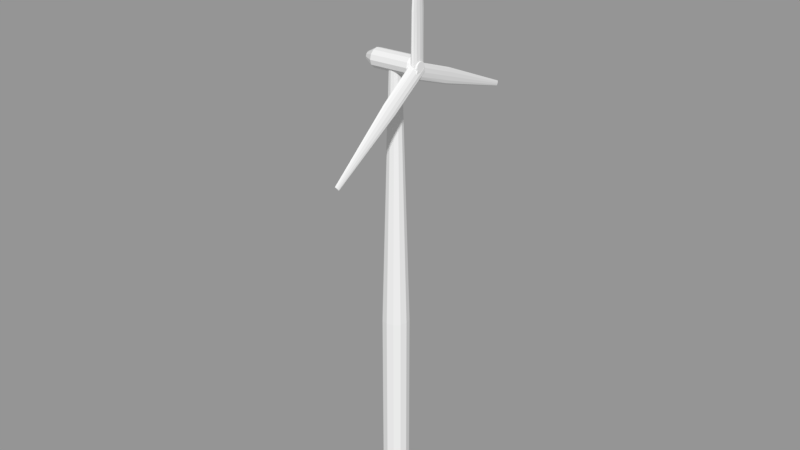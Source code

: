 # Source: WindTurbine.blend  (saved by Blender 2.79.0; exported with 4.5.12 LTS)
import bpy
from mathutils import Matrix  # noqa: F401  (used for matrix-valued properties, if any)

bpy.ops.wm.read_factory_settings(use_empty=True)
scene = bpy.context.scene
scene.name = 'Scene'

# ---- collections
col_collection_1 = bpy.data.collections.new('Collection 1'); scene.collection.children.link(col_collection_1)

# ---- meshes
me_cylinder_004 = bpy.data.meshes.new('Cylinder.004')
me_cylinder_004.from_pydata([(-7.741e-09, 0.327, -0.985), (0.0, 1.0, 1.0), (0.1144, 0.2832, -0.985), (0.5, 0.866, 1.0), (0.1982, 0.1635, -0.985), (0.866, 0.5, 1.0), (0.2289, -1.08e-07, -0.985), (1.0, -4.371e-08, 1.0), (0.1982, -0.1635, -0.985), (0.866, -0.5, 1.0), (0.1144, -0.2832, -0.985), (0.5, -0.866, 1.0), (2.682e-08, -0.327, -0.985), (1.51e-07, -1.0, 1.0), (-0.1144, -0.2832, -0.985), (-0.5, -0.866, 1.0), (-0.1982, -0.1635, -0.985), (-0.866, -0.5, 1.0), (-0.2289, -2.458e-07, -0.985), (-1.0, -4.649e-07, 1.0), (-0.1982, 0.1635, -0.985), (-0.866, 0.5, 1.0), (-0.1144, 0.2832, -0.985), (-0.5, 0.866, 1.0), (-3.224e-09, 0.9767, 0.2692), (0.3418, 0.8458, 0.2692), (0.592, 0.4883, 0.2692), (0.6836, -4.605e-08, 0.2692), (0.592, -0.4883, 0.2692), (0.3418, -0.8458, 0.2692), (9.999e-08, -0.9767, 0.2692), (-0.3418, -0.8458, 0.2692), (-0.592, -0.4883, 0.2692), (-0.6836, -4.574e-07, 0.2692), (-0.592, 0.4883, 0.2692), (-0.3418, 0.8458, 0.2692)], [], [(24, 1, 3, 25), (25, 3, 5, 26), (26, 5, 7, 27), (27, 7, 9, 28), (28, 9, 11, 29), (29, 11, 13, 30), (30, 13, 15, 31), (31, 15, 17, 32), (32, 17, 19, 33), (33, 19, 21, 34), (3, 1, 23, 21, 19, 17, 15, 13, 11, 9, 7, 5), (34, 21, 23, 35), (35, 23, 1, 24), (0, 2, 4, 6, 8, 10, 12, 14, 16, 18, 20, 22), (22, 35, 24, 0), (20, 34, 35, 22), (18, 33, 34, 20), (16, 32, 33, 18), (14, 31, 32, 16), (12, 30, 31, 14), (10, 29, 30, 12), (8, 28, 29, 10), (6, 27, 28, 8), (4, 26, 27, 6), (2, 25, 26, 4), (0, 24, 25, 2)])
me_cylinder_004.use_remesh_preserve_volume = False
me_cylinder_004.use_remesh_preserve_attributes = False
me_cylinder_004.use_mirror_vertex_groups = False
me_cylinder_004.update()
me_cylinder_003 = bpy.data.meshes.new('Cylinder.003')
me_cylinder_003.from_pydata([(-7.741e-09, 0.327, -0.985), (0.0, 1.0, 1.0), (0.1144, 0.2832, -0.985), (0.5, 0.866, 1.0), (0.1982, 0.1635, -0.985), (0.866, 0.5, 1.0), (0.2289, -1.08e-07, -0.985), (1.0, -4.371e-08, 1.0), (0.1982, -0.1635, -0.985), (0.866, -0.5, 1.0), (0.1144, -0.2832, -0.985), (0.5, -0.866, 1.0), (2.682e-08, -0.327, -0.985), (1.51e-07, -1.0, 1.0), (-0.1144, -0.2832, -0.985), (-0.5, -0.866, 1.0), (-0.1982, -0.1635, -0.985), (-0.866, -0.5, 1.0), (-0.2289, -2.458e-07, -0.985), (-1.0, -4.649e-07, 1.0), (-0.1982, 0.1635, -0.985), (-0.866, 0.5, 1.0), (-0.1144, 0.2832, -0.985), (-0.5, 0.866, 1.0), (-3.224e-09, 0.9767, 0.2692), (0.3418, 0.8458, 0.2692), (0.592, 0.4883, 0.2692), (0.6836, -4.605e-08, 0.2692), (0.592, -0.4883, 0.2692), (0.3418, -0.8458, 0.2692), (9.999e-08, -0.9767, 0.2692), (-0.3418, -0.8458, 0.2692), (-0.592, -0.4883, 0.2692), (-0.6836, -4.574e-07, 0.2692), (-0.592, 0.4883, 0.2692), (-0.3418, 0.8458, 0.2692)], [], [(24, 1, 3, 25), (25, 3, 5, 26), (26, 5, 7, 27), (27, 7, 9, 28), (28, 9, 11, 29), (29, 11, 13, 30), (30, 13, 15, 31), (31, 15, 17, 32), (32, 17, 19, 33), (33, 19, 21, 34), (3, 1, 23, 21, 19, 17, 15, 13, 11, 9, 7, 5), (34, 21, 23, 35), (35, 23, 1, 24), (0, 2, 4, 6, 8, 10, 12, 14, 16, 18, 20, 22), (22, 35, 24, 0), (20, 34, 35, 22), (18, 33, 34, 20), (16, 32, 33, 18), (14, 31, 32, 16), (12, 30, 31, 14), (10, 29, 30, 12), (8, 28, 29, 10), (6, 27, 28, 8), (4, 26, 27, 6), (2, 25, 26, 4), (0, 24, 25, 2)])
me_cylinder_003.use_remesh_preserve_volume = False
me_cylinder_003.use_remesh_preserve_attributes = False
me_cylinder_003.use_mirror_vertex_groups = False
me_cylinder_003.update()
me_cylinder_002 = bpy.data.meshes.new('Cylinder.002')
me_cylinder_002.from_pydata([(-7.741e-09, 0.327, -0.985), (0.0, 1.0, 1.0), (0.1144, 0.2832, -0.985), (0.5, 0.866, 1.0), (0.1982, 0.1635, -0.985), (0.866, 0.5, 1.0), (0.2289, -1.08e-07, -0.985), (1.0, -4.371e-08, 1.0), (0.1982, -0.1635, -0.985), (0.866, -0.5, 1.0), (0.1144, -0.2832, -0.985), (0.5, -0.866, 1.0), (2.682e-08, -0.327, -0.985), (1.51e-07, -1.0, 1.0), (-0.1144, -0.2832, -0.985), (-0.5, -0.866, 1.0), (-0.1982, -0.1635, -0.985), (-0.866, -0.5, 1.0), (-0.2289, -2.458e-07, -0.985), (-1.0, -4.649e-07, 1.0), (-0.1982, 0.1635, -0.985), (-0.866, 0.5, 1.0), (-0.1144, 0.2832, -0.985), (-0.5, 0.866, 1.0), (-3.224e-09, 0.9767, 0.2692), (0.3418, 0.8458, 0.2692), (0.592, 0.4883, 0.2692), (0.6836, -4.605e-08, 0.2692), (0.592, -0.4883, 0.2692), (0.3418, -0.8458, 0.2692), (9.999e-08, -0.9767, 0.2692), (-0.3418, -0.8458, 0.2692), (-0.592, -0.4883, 0.2692), (-0.6836, -4.574e-07, 0.2692), (-0.592, 0.4883, 0.2692), (-0.3418, 0.8458, 0.2692)], [], [(24, 1, 3, 25), (25, 3, 5, 26), (26, 5, 7, 27), (27, 7, 9, 28), (28, 9, 11, 29), (29, 11, 13, 30), (30, 13, 15, 31), (31, 15, 17, 32), (32, 17, 19, 33), (33, 19, 21, 34), (3, 1, 23, 21, 19, 17, 15, 13, 11, 9, 7, 5), (34, 21, 23, 35), (35, 23, 1, 24), (0, 2, 4, 6, 8, 10, 12, 14, 16, 18, 20, 22), (22, 35, 24, 0), (20, 34, 35, 22), (18, 33, 34, 20), (16, 32, 33, 18), (14, 31, 32, 16), (12, 30, 31, 14), (10, 29, 30, 12), (8, 28, 29, 10), (6, 27, 28, 8), (4, 26, 27, 6), (2, 25, 26, 4), (0, 24, 25, 2)])
me_cylinder_002.use_remesh_preserve_volume = False
me_cylinder_002.use_remesh_preserve_attributes = False
me_cylinder_002.use_mirror_vertex_groups = False
me_cylinder_002.update()
me_cylinder_001 = bpy.data.meshes.new('Cylinder.001')
me_cylinder_001.from_pydata([(0.0, 1.0, -1.0), (0.0, 1.0, 1.0), (0.5, 0.866, -1.0), (0.5, 0.866, 1.0), (0.866, 0.5, -1.0), (0.866, 0.5, 1.0), (1.0, -4.371e-08, -1.0), (1.0, -4.371e-08, 1.0), (0.866, -0.5, -1.0), (0.866, -0.5, 1.0), (0.5, -0.866, -1.0), (0.5, -0.866, 1.0), (1.51e-07, -1.0, -1.0), (1.51e-07, -1.0, 1.0), (-0.5, -0.866, -1.0), (-0.5, -0.866, 1.0), (-0.866, -0.5, -1.0), (-0.866, -0.5, 1.0), (-1.0, -4.649e-07, -1.0), (-1.0, -4.649e-07, 1.0), (-0.866, 0.5, -1.0), (-0.866, 0.5, 1.0), (-0.5, 0.866, -1.0), (-0.5, 0.866, 1.0), (0.3212, 0.5562, 1.269), (7.108e-07, 0.6423, 1.269), (0.5562, 0.3211, 1.269), (0.6423, -6.977e-08, 1.269), (0.5562, -0.3211, 1.269), (0.3212, -0.5562, 1.269), (8.096e-07, -0.6423, 1.269), (-0.3211, -0.5562, 1.269), (-0.5562, -0.3212, 1.269), (-0.6423, -3.403e-07, 1.269), (-0.5562, 0.3211, 1.269), (-0.3211, 0.5562, 1.269), (-2.567e-07, 0.4585, -1.466), (0.2293, 0.3971, -1.466), (0.3971, 0.2293, -1.466), (0.4585, -9.738e-08, -1.466), (0.3971, -0.2293, -1.466), (0.2293, -0.3971, -1.466), (-1.856e-07, -0.4585, -1.466), (-0.2293, -0.3971, -1.466), (-0.3971, -0.2293, -1.466), (-0.4585, -2.905e-07, -1.466), (-0.3971, 0.2293, -1.466), (-0.2293, 0.3971, -1.466), (0.2524, 0.453, 1.409), (-0.01424, 0.5245, 1.409), (0.4475, 0.2579, 1.409), (0.519, -0.008723, 1.409), (0.4475, -0.2753, 1.409), (0.2524, -0.4705, 1.409), (-0.01424, -0.5419, 1.409), (-0.2808, -0.4705, 1.409), (-0.476, -0.2753, 1.409), (-0.5474, -0.008723, 1.409), (-0.476, 0.2579, 1.409), (-0.2808, 0.453, 1.409)], [], [(0, 1, 3, 2), (2, 3, 5, 4), (4, 5, 7, 6), (6, 7, 9, 8), (8, 9, 11, 10), (10, 11, 13, 12), (12, 13, 15, 14), (14, 15, 17, 16), (16, 17, 19, 18), (18, 19, 21, 20), (21, 19, 33, 34), (20, 21, 23, 22), (22, 23, 1, 0), (12, 14, 43, 42), (35, 34, 58, 59), (19, 17, 32, 33), (17, 15, 31, 32), (15, 13, 30, 31), (13, 11, 29, 30), (11, 9, 28, 29), (9, 7, 27, 28), (1, 23, 35, 25), (3, 1, 25, 24), (7, 5, 26, 27), (23, 21, 34, 35), (5, 3, 24, 26), (36, 37, 38, 39, 40, 41, 42, 43, 44, 45, 46, 47), (10, 12, 42, 41), (8, 10, 41, 40), (6, 8, 40, 39), (22, 0, 36, 47), (0, 2, 37, 36), (4, 6, 39, 38), (20, 22, 47, 46), (2, 4, 38, 37), (18, 20, 46, 45), (16, 18, 45, 44), (14, 16, 44, 43), (48, 49, 59, 58, 57, 56, 55, 54, 53, 52, 51, 50), (24, 25, 49, 48), (32, 31, 55, 56), (29, 28, 52, 53), (25, 35, 59, 49), (26, 24, 48, 50), (33, 32, 56, 57), (30, 29, 53, 54), (27, 26, 50, 51), (34, 33, 57, 58), (31, 30, 54, 55), (28, 27, 51, 52)])
me_cylinder_001.use_remesh_preserve_volume = False
me_cylinder_001.use_remesh_preserve_attributes = False
me_cylinder_001.use_mirror_vertex_groups = False
me_cylinder_001.update()
me_cylinder = bpy.data.meshes.new('Cylinder')
me_cylinder.from_pydata([(0.0, 1.0, -1.0), (-5.546e-09, 0.4418, 1.0), (0.5, 0.866, -1.0), (0.2209, 0.3826, 1.0), (0.866, 0.5, -1.0), (0.3826, 0.2209, 1.0), (1.0, -4.371e-08, -1.0), (0.4418, -9.695e-08, 1.0), (0.866, -0.5, -1.0), (0.3826, -0.2209, 1.0), (0.5, -0.866, -1.0), (0.2209, -0.3826, 1.0), (1.51e-07, -1.0, -1.0), (6.116e-08, -0.4418, 1.0), (-0.5, -0.866, -1.0), (-0.2209, -0.3826, 1.0), (-0.866, -0.5, -1.0), (-0.3826, -0.2209, 1.0), (-1.0, -4.649e-07, -1.0), (-0.4418, -2.83e-07, 1.0), (-0.866, 0.5, -1.0), (-0.3826, 0.2209, 1.0), (-0.5, 0.866, -1.0), (-0.2209, 0.3826, 1.0), (0.0, 1.0, -0.1307), (0.5, 0.866, -0.1307), (0.866, 0.5, -0.1307), (1.0, -4.371e-08, -0.1307), (0.866, -0.5, -0.1307), (0.5, -0.866, -0.1307), (1.51e-07, -1.0, -0.1307), (-0.5, -0.866, -0.1307), (-0.866, -0.5, -0.1307), (-1.0, -4.649e-07, -0.1307), (-0.866, 0.5, -0.1307), (-0.5, 0.866, -0.1307)], [], [(24, 1, 3, 25), (25, 3, 5, 26), (26, 5, 7, 27), (27, 7, 9, 28), (28, 9, 11, 29), (29, 11, 13, 30), (30, 13, 15, 31), (31, 15, 17, 32), (32, 17, 19, 33), (33, 19, 21, 34), (3, 1, 23, 21, 19, 17, 15, 13, 11, 9, 7, 5), (34, 21, 23, 35), (35, 23, 1, 24), (0, 2, 4, 6, 8, 10, 12, 14, 16, 18, 20, 22), (22, 35, 24, 0), (20, 34, 35, 22), (18, 33, 34, 20), (16, 32, 33, 18), (14, 31, 32, 16), (12, 30, 31, 14), (10, 29, 30, 12), (8, 28, 29, 10), (6, 27, 28, 8), (4, 26, 27, 6), (2, 25, 26, 4), (0, 24, 25, 2)])
me_cylinder.use_remesh_preserve_volume = False
me_cylinder.use_remesh_preserve_attributes = False
me_cylinder.use_mirror_vertex_groups = False
me_cylinder.update()

# ---- objects
ob_blade = bpy.data.objects.new('Blade', me_cylinder_004)
ob_blade_002 = bpy.data.objects.new('Blade.002', me_cylinder_003)
ob_blade_001 = bpy.data.objects.new('Blade.001', me_cylinder_002)
ob_top = bpy.data.objects.new('Top', me_cylinder_001)
ob_body = bpy.data.objects.new('Body', me_cylinder)

# ---- transforms, parenting, visibility, modifiers, constraints
ob_blade.location = (0.2413, -0.4832, 3.645)
ob_blade.rotation_euler = (-4.079, -0.278, -0.1704)
ob_blade.scale = (0.03054, 0.07137, -0.6067)
ob_blade.lineart.crease_threshold = 0.0
ob_blade_002.location = (0.2272, 0.525, 3.757)
ob_blade_002.rotation_euler = (-1.923, -0.01188, 0.01203)
ob_blade_002.scale = (0.03054, 0.07137, -0.6067)
ob_blade_002.lineart.crease_threshold = 0.0
ob_blade_001.location = (0.2226, -0.001871, 4.598)
ob_blade_001.scale = (0.03054, 0.07137, -0.6067)
ob_blade_001.lineart.crease_threshold = 0.0
ob_top.location = (-0.00445, 0.004297, 3.977)
ob_top.rotation_euler = (-0.3238, 1.526, -0.3492)
ob_top.scale = (0.08496, 0.08477, 0.1887)
ob_top.lineart.crease_threshold = 0.0
ob_body.location = (0.0, 0.0, 1.888)
ob_body.scale = (0.1229, 0.1229, 2.031)
ob_body.lineart.crease_threshold = 0.0

# ---- collection membership
col_collection_1.objects.link(ob_blade)
col_collection_1.objects.link(ob_blade_002)
col_collection_1.objects.link(ob_blade_001)
col_collection_1.objects.link(ob_top)
col_collection_1.objects.link(ob_body)

# ---- scene / render settings (as saved in the file)
scene.frame_start = 1; scene.frame_end = 250; scene.frame_set(1)
scene.render.engine = 'BLENDER_EEVEE_NEXT'
scene.render.resolution_percentage = 50
scene.render.dither_intensity = 0.0
scene.cycles.use_denoising = False
scene.cycles.samples = 128
scene.cycles.sampling_pattern = 'TABULATED_SOBOL'
scene.cycles.use_adaptive_sampling = False
scene.cycles.use_light_tree = False
scene.cycles.blur_glossy = 0.0
scene.cycles.sample_clamp_indirect = 0.0
scene.view_settings.view_transform = 'Standard'
bpy.context.view_layer.update()

# ---- added for rendering (the .blend has no active camera and no usable light): camera, sun + grey world if the file has none
cam_auto = bpy.data.cameras.new('AutoCamera')
cam_auto.lens = 50.0
cam_auto.sensor_width = 36.0
cam_auto.clip_end = 1000.0
ob_auto_camera = bpy.data.objects.new('AutoCamera', cam_auto)
scene.collection.objects.link(ob_auto_camera)
ob_auto_camera.location = (5.3552, -6.36773, 6.8024)
ob_auto_camera.rotation_euler = (1.09748, -7.21219e-08, 0.694738)
scene.camera = ob_auto_camera
light_auto_sun = bpy.data.lights.new('AutoSun', 'SUN')
light_auto_sun.energy = 3.0
light_auto_sun.angle = 0.0523599
ob_auto_sun = bpy.data.objects.new('AutoSun', light_auto_sun)
scene.collection.objects.link(ob_auto_sun)
ob_auto_sun.rotation_euler = (0.872665, 0.174533, 0.523599)
if scene.world is None:
    world_auto = bpy.data.worlds.new('AutoWorld')
    world_auto.color = (0.3, 0.3, 0.3)
    scene.world = world_auto
bpy.context.view_layer.update()
